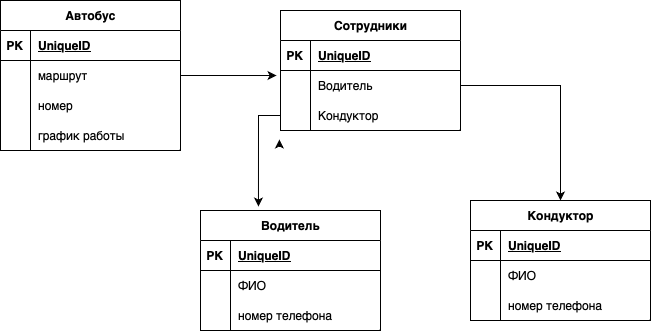

The diagram above was exported from draw.io. Its source (the exported page's mxGraphModel, read from the mxfile embedded in the PNG):
<mxGraphModel dx="794" dy="365" grid="1" gridSize="10" guides="1" tooltips="1" connect="1" arrows="1" fold="1" page="1" pageScale="1" pageWidth="827" pageHeight="1169" math="0" shadow="0">
  <root>
    <mxCell id="0" />
    <mxCell id="1" parent="0" />
    <mxCell id="GIraMDDanrSacUsXOb0d-14" value="Автобус" style="shape=table;startSize=30;container=1;collapsible=1;childLayout=tableLayout;fixedRows=1;rowLines=0;fontStyle=1;align=center;resizeLast=1;html=1;" parent="1" vertex="1">
      <mxGeometry x="80" y="50" width="180" height="150" as="geometry" />
    </mxCell>
    <mxCell id="GIraMDDanrSacUsXOb0d-15" value="" style="shape=tableRow;horizontal=0;startSize=0;swimlaneHead=0;swimlaneBody=0;fillColor=none;collapsible=0;dropTarget=0;points=[[0,0.5],[1,0.5]];portConstraint=eastwest;top=0;left=0;right=0;bottom=1;" parent="GIraMDDanrSacUsXOb0d-14" vertex="1">
      <mxGeometry y="30" width="180" height="30" as="geometry" />
    </mxCell>
    <mxCell id="GIraMDDanrSacUsXOb0d-16" value="PK" style="shape=partialRectangle;connectable=0;fillColor=none;top=0;left=0;bottom=0;right=0;fontStyle=1;overflow=hidden;whiteSpace=wrap;html=1;" parent="GIraMDDanrSacUsXOb0d-15" vertex="1">
      <mxGeometry width="30" height="30" as="geometry">
        <mxRectangle width="30" height="30" as="alternateBounds" />
      </mxGeometry>
    </mxCell>
    <mxCell id="GIraMDDanrSacUsXOb0d-17" value="UniqueID" style="shape=partialRectangle;connectable=0;fillColor=none;top=0;left=0;bottom=0;right=0;align=left;spacingLeft=6;fontStyle=5;overflow=hidden;whiteSpace=wrap;html=1;" parent="GIraMDDanrSacUsXOb0d-15" vertex="1">
      <mxGeometry x="30" width="150" height="30" as="geometry">
        <mxRectangle width="150" height="30" as="alternateBounds" />
      </mxGeometry>
    </mxCell>
    <mxCell id="GIraMDDanrSacUsXOb0d-18" value="" style="shape=tableRow;horizontal=0;startSize=0;swimlaneHead=0;swimlaneBody=0;fillColor=none;collapsible=0;dropTarget=0;points=[[0,0.5],[1,0.5]];portConstraint=eastwest;top=0;left=0;right=0;bottom=0;" parent="GIraMDDanrSacUsXOb0d-14" vertex="1">
      <mxGeometry y="60" width="180" height="30" as="geometry" />
    </mxCell>
    <mxCell id="GIraMDDanrSacUsXOb0d-19" value="" style="shape=partialRectangle;connectable=0;fillColor=none;top=0;left=0;bottom=0;right=0;editable=1;overflow=hidden;whiteSpace=wrap;html=1;" parent="GIraMDDanrSacUsXOb0d-18" vertex="1">
      <mxGeometry width="30" height="30" as="geometry">
        <mxRectangle width="30" height="30" as="alternateBounds" />
      </mxGeometry>
    </mxCell>
    <mxCell id="GIraMDDanrSacUsXOb0d-20" value="маршрут" style="shape=partialRectangle;connectable=0;fillColor=none;top=0;left=0;bottom=0;right=0;align=left;spacingLeft=6;overflow=hidden;whiteSpace=wrap;html=1;" parent="GIraMDDanrSacUsXOb0d-18" vertex="1">
      <mxGeometry x="30" width="150" height="30" as="geometry">
        <mxRectangle width="150" height="30" as="alternateBounds" />
      </mxGeometry>
    </mxCell>
    <mxCell id="GIraMDDanrSacUsXOb0d-21" value="" style="shape=tableRow;horizontal=0;startSize=0;swimlaneHead=0;swimlaneBody=0;fillColor=none;collapsible=0;dropTarget=0;points=[[0,0.5],[1,0.5]];portConstraint=eastwest;top=0;left=0;right=0;bottom=0;" parent="GIraMDDanrSacUsXOb0d-14" vertex="1">
      <mxGeometry y="90" width="180" height="30" as="geometry" />
    </mxCell>
    <mxCell id="GIraMDDanrSacUsXOb0d-22" value="" style="shape=partialRectangle;connectable=0;fillColor=none;top=0;left=0;bottom=0;right=0;editable=1;overflow=hidden;whiteSpace=wrap;html=1;" parent="GIraMDDanrSacUsXOb0d-21" vertex="1">
      <mxGeometry width="30" height="30" as="geometry">
        <mxRectangle width="30" height="30" as="alternateBounds" />
      </mxGeometry>
    </mxCell>
    <mxCell id="GIraMDDanrSacUsXOb0d-23" value="номер&amp;nbsp;" style="shape=partialRectangle;connectable=0;fillColor=none;top=0;left=0;bottom=0;right=0;align=left;spacingLeft=6;overflow=hidden;whiteSpace=wrap;html=1;" parent="GIraMDDanrSacUsXOb0d-21" vertex="1">
      <mxGeometry x="30" width="150" height="30" as="geometry">
        <mxRectangle width="150" height="30" as="alternateBounds" />
      </mxGeometry>
    </mxCell>
    <mxCell id="GIraMDDanrSacUsXOb0d-24" value="" style="shape=tableRow;horizontal=0;startSize=0;swimlaneHead=0;swimlaneBody=0;fillColor=none;collapsible=0;dropTarget=0;points=[[0,0.5],[1,0.5]];portConstraint=eastwest;top=0;left=0;right=0;bottom=0;" parent="GIraMDDanrSacUsXOb0d-14" vertex="1">
      <mxGeometry y="120" width="180" height="30" as="geometry" />
    </mxCell>
    <mxCell id="GIraMDDanrSacUsXOb0d-25" value="" style="shape=partialRectangle;connectable=0;fillColor=none;top=0;left=0;bottom=0;right=0;editable=1;overflow=hidden;whiteSpace=wrap;html=1;" parent="GIraMDDanrSacUsXOb0d-24" vertex="1">
      <mxGeometry width="30" height="30" as="geometry">
        <mxRectangle width="30" height="30" as="alternateBounds" />
      </mxGeometry>
    </mxCell>
    <mxCell id="GIraMDDanrSacUsXOb0d-26" value="график работы" style="shape=partialRectangle;connectable=0;fillColor=none;top=0;left=0;bottom=0;right=0;align=left;spacingLeft=6;overflow=hidden;whiteSpace=wrap;html=1;" parent="GIraMDDanrSacUsXOb0d-24" vertex="1">
      <mxGeometry x="30" width="150" height="30" as="geometry">
        <mxRectangle width="150" height="30" as="alternateBounds" />
      </mxGeometry>
    </mxCell>
    <mxCell id="C7ersZ0MdTkCnuPp-QH7-1" value="Сотрудники" style="shape=table;startSize=30;container=1;collapsible=1;childLayout=tableLayout;fixedRows=1;rowLines=0;fontStyle=1;align=center;resizeLast=1;html=1;" vertex="1" parent="1">
      <mxGeometry x="360" y="60" width="180" height="120" as="geometry" />
    </mxCell>
    <mxCell id="C7ersZ0MdTkCnuPp-QH7-2" value="" style="shape=tableRow;horizontal=0;startSize=0;swimlaneHead=0;swimlaneBody=0;fillColor=none;collapsible=0;dropTarget=0;points=[[0,0.5],[1,0.5]];portConstraint=eastwest;top=0;left=0;right=0;bottom=1;" vertex="1" parent="C7ersZ0MdTkCnuPp-QH7-1">
      <mxGeometry y="30" width="180" height="30" as="geometry" />
    </mxCell>
    <mxCell id="C7ersZ0MdTkCnuPp-QH7-3" value="PK" style="shape=partialRectangle;connectable=0;fillColor=none;top=0;left=0;bottom=0;right=0;fontStyle=1;overflow=hidden;whiteSpace=wrap;html=1;" vertex="1" parent="C7ersZ0MdTkCnuPp-QH7-2">
      <mxGeometry width="30" height="30" as="geometry">
        <mxRectangle width="30" height="30" as="alternateBounds" />
      </mxGeometry>
    </mxCell>
    <mxCell id="C7ersZ0MdTkCnuPp-QH7-4" value="UniqueID" style="shape=partialRectangle;connectable=0;fillColor=none;top=0;left=0;bottom=0;right=0;align=left;spacingLeft=6;fontStyle=5;overflow=hidden;whiteSpace=wrap;html=1;" vertex="1" parent="C7ersZ0MdTkCnuPp-QH7-2">
      <mxGeometry x="30" width="150" height="30" as="geometry">
        <mxRectangle width="150" height="30" as="alternateBounds" />
      </mxGeometry>
    </mxCell>
    <mxCell id="C7ersZ0MdTkCnuPp-QH7-5" value="" style="shape=tableRow;horizontal=0;startSize=0;swimlaneHead=0;swimlaneBody=0;fillColor=none;collapsible=0;dropTarget=0;points=[[0,0.5],[1,0.5]];portConstraint=eastwest;top=0;left=0;right=0;bottom=0;" vertex="1" parent="C7ersZ0MdTkCnuPp-QH7-1">
      <mxGeometry y="60" width="180" height="30" as="geometry" />
    </mxCell>
    <mxCell id="C7ersZ0MdTkCnuPp-QH7-6" value="" style="shape=partialRectangle;connectable=0;fillColor=none;top=0;left=0;bottom=0;right=0;editable=1;overflow=hidden;whiteSpace=wrap;html=1;" vertex="1" parent="C7ersZ0MdTkCnuPp-QH7-5">
      <mxGeometry width="30" height="30" as="geometry">
        <mxRectangle width="30" height="30" as="alternateBounds" />
      </mxGeometry>
    </mxCell>
    <mxCell id="C7ersZ0MdTkCnuPp-QH7-7" value="Водитель" style="shape=partialRectangle;connectable=0;fillColor=none;top=0;left=0;bottom=0;right=0;align=left;spacingLeft=6;overflow=hidden;whiteSpace=wrap;html=1;" vertex="1" parent="C7ersZ0MdTkCnuPp-QH7-5">
      <mxGeometry x="30" width="150" height="30" as="geometry">
        <mxRectangle width="150" height="30" as="alternateBounds" />
      </mxGeometry>
    </mxCell>
    <mxCell id="C7ersZ0MdTkCnuPp-QH7-8" value="" style="shape=tableRow;horizontal=0;startSize=0;swimlaneHead=0;swimlaneBody=0;fillColor=none;collapsible=0;dropTarget=0;points=[[0,0.5],[1,0.5]];portConstraint=eastwest;top=0;left=0;right=0;bottom=0;" vertex="1" parent="C7ersZ0MdTkCnuPp-QH7-1">
      <mxGeometry y="90" width="180" height="30" as="geometry" />
    </mxCell>
    <mxCell id="C7ersZ0MdTkCnuPp-QH7-9" value="" style="shape=partialRectangle;connectable=0;fillColor=none;top=0;left=0;bottom=0;right=0;editable=1;overflow=hidden;whiteSpace=wrap;html=1;" vertex="1" parent="C7ersZ0MdTkCnuPp-QH7-8">
      <mxGeometry width="30" height="30" as="geometry">
        <mxRectangle width="30" height="30" as="alternateBounds" />
      </mxGeometry>
    </mxCell>
    <mxCell id="C7ersZ0MdTkCnuPp-QH7-10" value="Кондуктор" style="shape=partialRectangle;connectable=0;fillColor=none;top=0;left=0;bottom=0;right=0;align=left;spacingLeft=6;overflow=hidden;whiteSpace=wrap;html=1;" vertex="1" parent="C7ersZ0MdTkCnuPp-QH7-8">
      <mxGeometry x="30" width="150" height="30" as="geometry">
        <mxRectangle width="150" height="30" as="alternateBounds" />
      </mxGeometry>
    </mxCell>
    <mxCell id="C7ersZ0MdTkCnuPp-QH7-14" style="edgeStyle=orthogonalEdgeStyle;rounded=0;orthogonalLoop=1;jettySize=auto;html=1;exitX=0;exitY=0.5;exitDx=0;exitDy=0;entryX=-0.006;entryY=0.3;entryDx=0;entryDy=0;entryPerimeter=0;" edge="1" parent="C7ersZ0MdTkCnuPp-QH7-1">
      <mxGeometry relative="1" as="geometry">
        <mxPoint y="135" as="sourcePoint" />
        <mxPoint x="-1.0799999999999272" y="129" as="targetPoint" />
      </mxGeometry>
    </mxCell>
    <mxCell id="C7ersZ0MdTkCnuPp-QH7-15" value="Водитель" style="shape=table;startSize=30;container=1;collapsible=1;childLayout=tableLayout;fixedRows=1;rowLines=0;fontStyle=1;align=center;resizeLast=1;html=1;" vertex="1" parent="1">
      <mxGeometry x="280" y="260" width="180" height="120" as="geometry" />
    </mxCell>
    <mxCell id="C7ersZ0MdTkCnuPp-QH7-16" value="" style="shape=tableRow;horizontal=0;startSize=0;swimlaneHead=0;swimlaneBody=0;fillColor=none;collapsible=0;dropTarget=0;points=[[0,0.5],[1,0.5]];portConstraint=eastwest;top=0;left=0;right=0;bottom=1;" vertex="1" parent="C7ersZ0MdTkCnuPp-QH7-15">
      <mxGeometry y="30" width="180" height="30" as="geometry" />
    </mxCell>
    <mxCell id="C7ersZ0MdTkCnuPp-QH7-17" value="PK" style="shape=partialRectangle;connectable=0;fillColor=none;top=0;left=0;bottom=0;right=0;fontStyle=1;overflow=hidden;whiteSpace=wrap;html=1;" vertex="1" parent="C7ersZ0MdTkCnuPp-QH7-16">
      <mxGeometry width="30" height="30" as="geometry">
        <mxRectangle width="30" height="30" as="alternateBounds" />
      </mxGeometry>
    </mxCell>
    <mxCell id="C7ersZ0MdTkCnuPp-QH7-18" value="UniqueID" style="shape=partialRectangle;connectable=0;fillColor=none;top=0;left=0;bottom=0;right=0;align=left;spacingLeft=6;fontStyle=5;overflow=hidden;whiteSpace=wrap;html=1;" vertex="1" parent="C7ersZ0MdTkCnuPp-QH7-16">
      <mxGeometry x="30" width="150" height="30" as="geometry">
        <mxRectangle width="150" height="30" as="alternateBounds" />
      </mxGeometry>
    </mxCell>
    <mxCell id="C7ersZ0MdTkCnuPp-QH7-19" value="" style="shape=tableRow;horizontal=0;startSize=0;swimlaneHead=0;swimlaneBody=0;fillColor=none;collapsible=0;dropTarget=0;points=[[0,0.5],[1,0.5]];portConstraint=eastwest;top=0;left=0;right=0;bottom=0;" vertex="1" parent="C7ersZ0MdTkCnuPp-QH7-15">
      <mxGeometry y="60" width="180" height="30" as="geometry" />
    </mxCell>
    <mxCell id="C7ersZ0MdTkCnuPp-QH7-20" value="" style="shape=partialRectangle;connectable=0;fillColor=none;top=0;left=0;bottom=0;right=0;editable=1;overflow=hidden;whiteSpace=wrap;html=1;" vertex="1" parent="C7ersZ0MdTkCnuPp-QH7-19">
      <mxGeometry width="30" height="30" as="geometry">
        <mxRectangle width="30" height="30" as="alternateBounds" />
      </mxGeometry>
    </mxCell>
    <mxCell id="C7ersZ0MdTkCnuPp-QH7-21" value="ФИО" style="shape=partialRectangle;connectable=0;fillColor=none;top=0;left=0;bottom=0;right=0;align=left;spacingLeft=6;overflow=hidden;whiteSpace=wrap;html=1;" vertex="1" parent="C7ersZ0MdTkCnuPp-QH7-19">
      <mxGeometry x="30" width="150" height="30" as="geometry">
        <mxRectangle width="150" height="30" as="alternateBounds" />
      </mxGeometry>
    </mxCell>
    <mxCell id="C7ersZ0MdTkCnuPp-QH7-22" value="" style="shape=tableRow;horizontal=0;startSize=0;swimlaneHead=0;swimlaneBody=0;fillColor=none;collapsible=0;dropTarget=0;points=[[0,0.5],[1,0.5]];portConstraint=eastwest;top=0;left=0;right=0;bottom=0;" vertex="1" parent="C7ersZ0MdTkCnuPp-QH7-15">
      <mxGeometry y="90" width="180" height="30" as="geometry" />
    </mxCell>
    <mxCell id="C7ersZ0MdTkCnuPp-QH7-23" value="" style="shape=partialRectangle;connectable=0;fillColor=none;top=0;left=0;bottom=0;right=0;editable=1;overflow=hidden;whiteSpace=wrap;html=1;" vertex="1" parent="C7ersZ0MdTkCnuPp-QH7-22">
      <mxGeometry width="30" height="30" as="geometry">
        <mxRectangle width="30" height="30" as="alternateBounds" />
      </mxGeometry>
    </mxCell>
    <mxCell id="C7ersZ0MdTkCnuPp-QH7-24" value="номер телефона" style="shape=partialRectangle;connectable=0;fillColor=none;top=0;left=0;bottom=0;right=0;align=left;spacingLeft=6;overflow=hidden;whiteSpace=wrap;html=1;" vertex="1" parent="C7ersZ0MdTkCnuPp-QH7-22">
      <mxGeometry x="30" width="150" height="30" as="geometry">
        <mxRectangle width="150" height="30" as="alternateBounds" />
      </mxGeometry>
    </mxCell>
    <mxCell id="C7ersZ0MdTkCnuPp-QH7-41" value="Кондуктор" style="shape=table;startSize=30;container=1;collapsible=1;childLayout=tableLayout;fixedRows=1;rowLines=0;fontStyle=1;align=center;resizeLast=1;html=1;" vertex="1" parent="1">
      <mxGeometry x="550" y="250" width="180" height="120" as="geometry" />
    </mxCell>
    <mxCell id="C7ersZ0MdTkCnuPp-QH7-42" value="" style="shape=tableRow;horizontal=0;startSize=0;swimlaneHead=0;swimlaneBody=0;fillColor=none;collapsible=0;dropTarget=0;points=[[0,0.5],[1,0.5]];portConstraint=eastwest;top=0;left=0;right=0;bottom=1;" vertex="1" parent="C7ersZ0MdTkCnuPp-QH7-41">
      <mxGeometry y="30" width="180" height="30" as="geometry" />
    </mxCell>
    <mxCell id="C7ersZ0MdTkCnuPp-QH7-43" value="PK" style="shape=partialRectangle;connectable=0;fillColor=none;top=0;left=0;bottom=0;right=0;fontStyle=1;overflow=hidden;whiteSpace=wrap;html=1;" vertex="1" parent="C7ersZ0MdTkCnuPp-QH7-42">
      <mxGeometry width="30" height="30" as="geometry">
        <mxRectangle width="30" height="30" as="alternateBounds" />
      </mxGeometry>
    </mxCell>
    <mxCell id="C7ersZ0MdTkCnuPp-QH7-44" value="UniqueID" style="shape=partialRectangle;connectable=0;fillColor=none;top=0;left=0;bottom=0;right=0;align=left;spacingLeft=6;fontStyle=5;overflow=hidden;whiteSpace=wrap;html=1;" vertex="1" parent="C7ersZ0MdTkCnuPp-QH7-42">
      <mxGeometry x="30" width="150" height="30" as="geometry">
        <mxRectangle width="150" height="30" as="alternateBounds" />
      </mxGeometry>
    </mxCell>
    <mxCell id="C7ersZ0MdTkCnuPp-QH7-45" value="" style="shape=tableRow;horizontal=0;startSize=0;swimlaneHead=0;swimlaneBody=0;fillColor=none;collapsible=0;dropTarget=0;points=[[0,0.5],[1,0.5]];portConstraint=eastwest;top=0;left=0;right=0;bottom=0;" vertex="1" parent="C7ersZ0MdTkCnuPp-QH7-41">
      <mxGeometry y="60" width="180" height="30" as="geometry" />
    </mxCell>
    <mxCell id="C7ersZ0MdTkCnuPp-QH7-46" value="" style="shape=partialRectangle;connectable=0;fillColor=none;top=0;left=0;bottom=0;right=0;editable=1;overflow=hidden;whiteSpace=wrap;html=1;" vertex="1" parent="C7ersZ0MdTkCnuPp-QH7-45">
      <mxGeometry width="30" height="30" as="geometry">
        <mxRectangle width="30" height="30" as="alternateBounds" />
      </mxGeometry>
    </mxCell>
    <mxCell id="C7ersZ0MdTkCnuPp-QH7-47" value="ФИО" style="shape=partialRectangle;connectable=0;fillColor=none;top=0;left=0;bottom=0;right=0;align=left;spacingLeft=6;overflow=hidden;whiteSpace=wrap;html=1;" vertex="1" parent="C7ersZ0MdTkCnuPp-QH7-45">
      <mxGeometry x="30" width="150" height="30" as="geometry">
        <mxRectangle width="150" height="30" as="alternateBounds" />
      </mxGeometry>
    </mxCell>
    <mxCell id="C7ersZ0MdTkCnuPp-QH7-48" value="" style="shape=tableRow;horizontal=0;startSize=0;swimlaneHead=0;swimlaneBody=0;fillColor=none;collapsible=0;dropTarget=0;points=[[0,0.5],[1,0.5]];portConstraint=eastwest;top=0;left=0;right=0;bottom=0;" vertex="1" parent="C7ersZ0MdTkCnuPp-QH7-41">
      <mxGeometry y="90" width="180" height="30" as="geometry" />
    </mxCell>
    <mxCell id="C7ersZ0MdTkCnuPp-QH7-49" value="" style="shape=partialRectangle;connectable=0;fillColor=none;top=0;left=0;bottom=0;right=0;editable=1;overflow=hidden;whiteSpace=wrap;html=1;" vertex="1" parent="C7ersZ0MdTkCnuPp-QH7-48">
      <mxGeometry width="30" height="30" as="geometry">
        <mxRectangle width="30" height="30" as="alternateBounds" />
      </mxGeometry>
    </mxCell>
    <mxCell id="C7ersZ0MdTkCnuPp-QH7-50" value="номер телефона" style="shape=partialRectangle;connectable=0;fillColor=none;top=0;left=0;bottom=0;right=0;align=left;spacingLeft=6;overflow=hidden;whiteSpace=wrap;html=1;" vertex="1" parent="C7ersZ0MdTkCnuPp-QH7-48">
      <mxGeometry x="30" width="150" height="30" as="geometry">
        <mxRectangle width="150" height="30" as="alternateBounds" />
      </mxGeometry>
    </mxCell>
    <mxCell id="C7ersZ0MdTkCnuPp-QH7-51" style="edgeStyle=orthogonalEdgeStyle;rounded=0;orthogonalLoop=1;jettySize=auto;html=1;" edge="1" parent="1" source="C7ersZ0MdTkCnuPp-QH7-5" target="C7ersZ0MdTkCnuPp-QH7-41">
      <mxGeometry relative="1" as="geometry" />
    </mxCell>
    <mxCell id="C7ersZ0MdTkCnuPp-QH7-52" style="edgeStyle=orthogonalEdgeStyle;rounded=0;orthogonalLoop=1;jettySize=auto;html=1;entryX=0.322;entryY=-0.033;entryDx=0;entryDy=0;entryPerimeter=0;" edge="1" parent="1" source="C7ersZ0MdTkCnuPp-QH7-8" target="C7ersZ0MdTkCnuPp-QH7-15">
      <mxGeometry relative="1" as="geometry" />
    </mxCell>
    <mxCell id="C7ersZ0MdTkCnuPp-QH7-53" style="edgeStyle=orthogonalEdgeStyle;rounded=0;orthogonalLoop=1;jettySize=auto;html=1;exitX=1;exitY=0.5;exitDx=0;exitDy=0;entryX=-0.022;entryY=0.167;entryDx=0;entryDy=0;entryPerimeter=0;" edge="1" parent="1" source="GIraMDDanrSacUsXOb0d-18" target="C7ersZ0MdTkCnuPp-QH7-5">
      <mxGeometry relative="1" as="geometry" />
    </mxCell>
  </root>
</mxGraphModel>